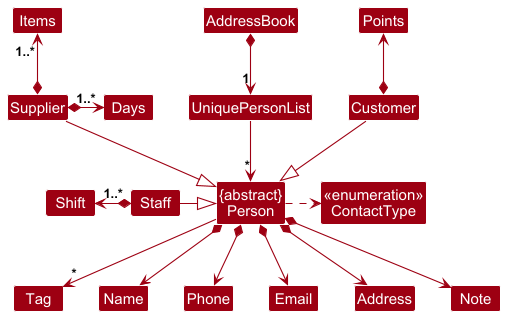

The diagram above was rendered by PlantUML. Its source (embedded in the PNG):
@startuml
!include style.puml
skinparam arrowThickness 1.1
skinparam arrowColor MODEL_COLOR
skinparam classBackgroundColor MODEL_COLOR

Class "{abstract}\nPerson" as Person

Class "<<enumeration>>\nContactType" as ContactType

AddressBook *-down-> "1" UniquePersonList

UniquePersonList -down-> "*" Person

Person -down-> "*" Tag
Person .right.> ContactType

Person *--> Name
Person *--> Phone
Person *--> Email
Person *--> Address
Person *--> Note

Customer -down-|> Person
Staff -right-|> Person
Supplier --|> Person

Customer *-up-> Points

Supplier *-up-> "1..*" Items
Supplier *-right-> "1..*" Days

Staff *-left-> "1..*" Shift

@enduml